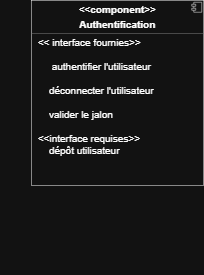

The diagram above was exported from draw.io. Its source (the exported page's mxGraphModel, read from the mxfile embedded in the PNG):
<mxGraphModel dx="1550" dy="944" grid="1" gridSize="10" guides="1" tooltips="1" connect="1" arrows="1" fold="1" page="1" pageScale="1" pageWidth="827" pageHeight="1169" math="0" shadow="0">
  <root>
    <mxCell id="0" />
    <mxCell id="1" parent="0" />
    <mxCell id="l_K3pQf2myDMqEBza2e2-302" parent="1" style="ellipse;whiteSpace=wrap;html=1;align=center;aspect=fixed;fillColor=none;strokeColor=none;resizable=0;perimeter=centerPerimeter;rotatable=0;allowArrows=0;points=[];outlineConnect=1;" value="" vertex="1">
      <mxGeometry height="10" width="10" x="449" y="290" as="geometry" />
    </mxCell>
    <mxCell id="l_K3pQf2myDMqEBza2e2-303" parent="1" style="align=left;overflow=fill;html=1;dropTarget=0;whiteSpace=wrap;" value="&lt;p style=&quot;margin:0px;margin-top:6px;text-align:center;&quot;&gt;&lt;b&gt;&lt;font style=&quot;font-size: 20px;&quot;&gt;&amp;lt;&amp;lt;component&amp;gt;&amp;gt;&lt;/font&gt;&lt;/b&gt;&lt;/p&gt;&lt;p style=&quot;margin:0px;margin-top:6px;text-align:center;&quot;&gt;&lt;b&gt;&lt;font style=&quot;font-size: 20px;&quot;&gt;Authentification&lt;/font&gt;&lt;/b&gt;&lt;/p&gt;&lt;hr size=&quot;1&quot; style=&quot;border-style:solid;&quot;&gt;&lt;p style=&quot;margin:0px;margin-left:8px;&quot;&gt;&lt;font style=&quot;font-size: 20px;&quot;&gt;&amp;nbsp;&amp;lt;&amp;lt; interface fournies&amp;gt;&amp;gt;&lt;/font&gt;&lt;/p&gt;&lt;p style=&quot;margin:0px;margin-left:8px;&quot;&gt;&lt;font style=&quot;font-size: 20px;&quot;&gt;&lt;br&gt;&lt;/font&gt;&lt;/p&gt;&lt;p style=&quot;margin:0px;margin-left:8px;&quot;&gt;&lt;font style=&quot;font-size: 20px;&quot;&gt;&amp;nbsp; &amp;nbsp; &amp;nbsp; authentifier l'utilisateur&lt;/font&gt;&lt;/p&gt;&lt;p style=&quot;margin:0px;margin-left:8px;&quot;&gt;&lt;font style=&quot;font-size: 20px;&quot;&gt;&amp;nbsp;&lt;/font&gt;&lt;/p&gt;&lt;p style=&quot;margin:0px;margin-left:8px;&quot;&gt;&lt;font style=&quot;font-size: 20px;&quot;&gt;&amp;nbsp; &amp;nbsp; &amp;nbsp;déconnecter&amp;nbsp;&lt;span style=&quot;background-color: transparent; color: light-dark(rgb(0, 0, 0), rgb(255, 255, 255));&quot;&gt;l'utilisateur&lt;/span&gt;&lt;/font&gt;&lt;/p&gt;&lt;p style=&quot;margin:0px;margin-left:8px;&quot;&gt;&lt;span style=&quot;background-color: transparent; color: light-dark(rgb(0, 0, 0), rgb(255, 255, 255));&quot;&gt;&lt;font style=&quot;font-size: 20px;&quot;&gt;&lt;br&gt;&lt;/font&gt;&lt;/span&gt;&lt;/p&gt;&lt;p style=&quot;margin:0px;margin-left:8px;&quot;&gt;&lt;span style=&quot;background-color: transparent; color: light-dark(rgb(0, 0, 0), rgb(255, 255, 255));&quot;&gt;&lt;font style=&quot;font-size: 20px;&quot;&gt;&amp;nbsp; &amp;nbsp; &amp;nbsp;valider le jalon&lt;/font&gt;&lt;/span&gt;&lt;/p&gt;&lt;div&gt;&lt;span style=&quot;background-color: transparent; color: light-dark(rgb(0, 0, 0), rgb(255, 255, 255));&quot;&gt;&lt;font style=&quot;font-size: 20px;&quot;&gt;&lt;br&gt;&lt;/font&gt;&lt;/span&gt;&lt;/div&gt;&lt;p style=&quot;margin:0px;margin-left:8px;&quot;&gt;&lt;font style=&quot;font-size: 20px;&quot;&gt;&amp;nbsp;&amp;lt;&amp;lt;interface requises&amp;gt;&amp;gt;&lt;br&gt;&amp;nbsp; &amp;nbsp; &amp;nbsp;dépôt utilisateur&lt;/font&gt;&lt;/p&gt;" vertex="1">
      <mxGeometry height="370" width="345" x="285" y="250" as="geometry" />
    </mxCell>
    <mxCell id="l_K3pQf2myDMqEBza2e2-304" parent="l_K3pQf2myDMqEBza2e2-303" style="shape=component;jettyWidth=8;jettyHeight=4;" value="" vertex="1">
      <mxGeometry height="20" relative="1" width="20" x="1" as="geometry">
        <mxPoint x="-24" y="4" as="offset" />
      </mxGeometry>
    </mxCell>
    <mxCell id="l_K3pQf2myDMqEBza2e2-305" edge="1" parent="1" style="edgeStyle=orthogonalEdgeStyle;rounded=0;orthogonalLoop=1;jettySize=auto;html=1;exitX=0.5;exitY=1;exitDx=0;exitDy=0;">
      <mxGeometry relative="1" as="geometry">
        <mxPoint x="230" y="790" as="sourcePoint" />
        <mxPoint x="230" y="790" as="targetPoint" />
      </mxGeometry>
    </mxCell>
  </root>
</mxGraphModel>